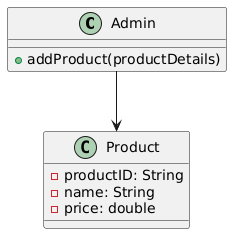

The diagram above was rendered by PlantUML. Its source (embedded in the PNG):
@startuml
class Admin {
  +addProduct(productDetails)
}

class Product {
  -productID: String
  -name: String
  -price: double
}

Admin --> Product
@enduml